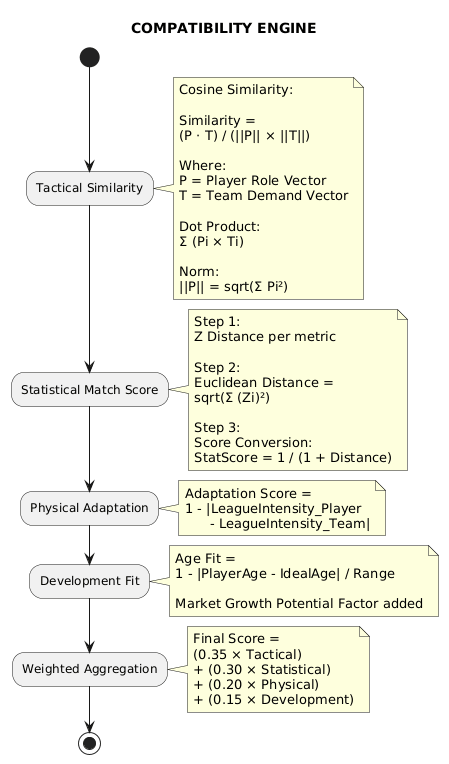

The diagram above was rendered by PlantUML. Its source (embedded in the PNG):
@startuml
title COMPATIBILITY ENGINE

start

:Tactical Similarity;

note right
Cosine Similarity:

Similarity =
(P · T) / (||P|| × ||T||)

Where:
P = Player Role Vector
T = Team Demand Vector

Dot Product:
Σ (Pi × Ti)

Norm:
||P|| = sqrt(Σ Pi²)
end note

:Statistical Match Score;

note right
Step 1:
Z Distance per metric

Step 2:
Euclidean Distance =
sqrt(Σ (Zi)²)

Step 3:
Score Conversion:
StatScore = 1 / (1 + Distance)
end note

:Physical Adaptation;

note right
Adaptation Score =
1 - |LeagueIntensity_Player
      - LeagueIntensity_Team|
end note

:Development Fit;

note right
Age Fit =
1 - |PlayerAge - IdealAge| / Range

Market Growth Potential Factor added
end note

:Weighted Aggregation;

note right
Final Score =
(0.35 × Tactical)
+ (0.30 × Statistical)
+ (0.20 × Physical)
+ (0.15 × Development)
end note

stop
@enduml